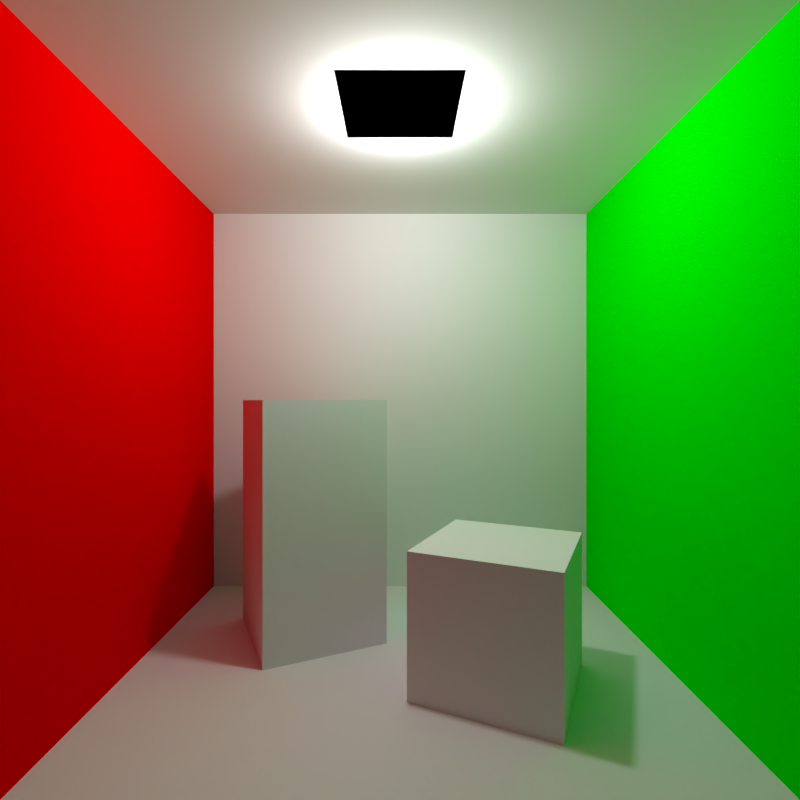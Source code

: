 # Source: banner.blend  (saved by Blender 2.79.0; exported with 4.5.12 LTS)
import bpy
from mathutils import Matrix  # noqa: F401  (used for matrix-valued properties, if any)

bpy.ops.wm.read_factory_settings(use_empty=True)
scene = bpy.context.scene
scene.name = 'Scene'

# ---- collections
col_collection_1 = bpy.data.collections.new('Collection 1'); scene.collection.children.link(col_collection_1)

# ---- materials (node trees are filled in below, after node groups)
mat_wall = bpy.data.materials.new('wall')
mat_wall.alpha_threshold = 0.0
mat_wall.roughness = 0.5
mat_wall.specular_intensity = 0.0
mat_red = bpy.data.materials.new('red')
mat_red.alpha_threshold = 0.0
mat_red.diffuse_color = (1.0, 0.0, 0.0, 1.0)
mat_red.roughness = 0.5
mat_red.specular_intensity = 0.0
mat_emissive = bpy.data.materials.new('emissive')
mat_emissive.alpha_threshold = 0.0
mat_emissive.roughness = 0.5
mat_emissive.specular_intensity = 0.0
mat_green = bpy.data.materials.new('green')
mat_green.alpha_threshold = 0.0
mat_green.diffuse_color = (0.0, 1.0, 0.0, 1.0)
mat_green.roughness = 0.5
mat_green.specular_intensity = 0.0
mat_wall_001 = bpy.data.materials.new('wall.001')
mat_wall_001.alpha_threshold = 0.0
mat_wall_001.roughness = 0.5
mat_wall_001.specular_intensity = 0.0

# ---- material node trees

# ---- world
world_world = bpy.data.worlds.new('World'); scene.world = world_world
world_world.color = (0.05088, 0.05088, 0.05088)
world_world.use_sun_shadow = False
world_world.sun_shadow_jitter_overblur = 0.0
world_world.cycles.sampling_method = 'MANUAL'

# ---- cameras
cam_camera_001 = bpy.data.cameras.new('Camera.001')
cam_camera_001.clip_end = 100.0
cam_camera_001.lens = 20.48
cam_camera_001.sensor_width = 32.0
cam_camera_001.sensor_height = 18.0
cam_camera_001.display_size = 2.0
cam_camera_001.lens_unit = 'FOV'
cam_camera_001.dof.focus_distance = 0.0

# ---- lights
light_point = bpy.data.lights.new('Point', 'POINT')
light_point.transmission_factor = 0.0
light_point.energy = 100.0
light_point.shadow_buffer_clip_start = 0.5
light_point.shadow_soft_size = 0.1
light_point.shadow_maximum_resolution = 0.006
light_point.use_absolute_resolution = True

# ---- meshes
me_cube_001 = bpy.data.meshes.new('Cube.001')
me_cube_001.from_pydata([(-1.0, -1.0, -1.0), (-1.0, -1.0, 1.0), (-1.0, 1.0, -1.0), (-1.0, 1.0, 1.0), (1.0, -1.0, -1.0), (1.0, -1.0, 1.0), (1.0, 1.0, -1.0), (1.0, 1.0, 1.0)], [], [(0, 1, 3, 2), (2, 3, 7, 6), (6, 7, 5, 4), (4, 5, 1, 0), (2, 6, 4, 0), (7, 3, 1, 5)])
me_cube_001.materials.append(mat_wall)
me_cube_001.use_remesh_preserve_volume = False
me_cube_001.use_remesh_preserve_attributes = False
me_cube_001.use_mirror_vertex_groups = False
me_cube_001.update()
me_cube_016 = bpy.data.meshes.new('Cube.016')
me_cube_016.from_pydata([(-2.0, -2.0, -2.0), (-2.0, 2.0, -2.0), (2.0, -2.0, -2.0), (2.0, 2.0, -2.0)], [], [(2, 3, 1, 0)])
me_cube_016.materials.append(mat_wall)
me_cube_016.use_remesh_preserve_volume = False
me_cube_016.use_remesh_preserve_attributes = False
me_cube_016.use_mirror_vertex_groups = False
me_cube_016.update()
me_cube_015 = bpy.data.meshes.new('Cube.015')
me_cube_015.from_pydata([(-2.0, -2.0, -2.0), (-2.0, -2.0, 2.0), (-2.0, 2.0, -2.0), (-2.0, 2.0, 2.0)], [], [(3, 1, 0, 2)])
me_cube_015.materials.append(mat_red)
me_cube_015.use_remesh_preserve_volume = False
me_cube_015.use_remesh_preserve_attributes = False
me_cube_015.use_mirror_vertex_groups = False
me_cube_015.update()
me_cube_014 = bpy.data.meshes.new('Cube.014')
me_cube_014.from_pydata([(-2.0, 2.0, -2.0), (-2.0, 2.0, 2.0), (2.0, 2.0, -2.0), (2.0, 2.0, 2.0)], [], [(3, 1, 0, 2)])
me_cube_014.materials.append(mat_wall)
me_cube_014.use_remesh_preserve_volume = False
me_cube_014.use_remesh_preserve_attributes = False
me_cube_014.use_mirror_vertex_groups = False
me_cube_014.update()
me_cube_012 = bpy.data.meshes.new('Cube.012')
me_cube_012.from_pydata([(0.4, 0.4, 2.0), (0.4, -0.4, 2.0), (-0.4, 0.4, 2.0), (-0.4, -0.4, 2.0)], [], [(0, 1, 3, 2)])
me_cube_012.materials.append(mat_emissive)
me_cube_012.use_remesh_preserve_volume = False
me_cube_012.use_remesh_preserve_attributes = False
me_cube_012.use_mirror_vertex_groups = False
me_cube_012.update()
me_cube_008 = bpy.data.meshes.new('Cube.008')
me_cube_008.from_pydata([(2.0, -2.0, -2.0), (2.0, -2.0, 2.0), (2.0, 2.0, -2.0), (2.0, 2.0, 2.0)], [], [(1, 3, 2, 0)])
me_cube_008.materials.append(mat_green)
me_cube_008.use_remesh_preserve_volume = False
me_cube_008.use_remesh_preserve_attributes = False
me_cube_008.use_mirror_vertex_groups = False
me_cube_008.update()
me_cube_002 = bpy.data.meshes.new('Cube.002')
me_cube_002.from_pydata([(-1.0, -1.0, -1.0), (-1.0, -1.0, 1.0), (-1.0, 1.0, -1.0), (-1.0, 1.0, 1.0), (1.0, -1.0, -1.0), (1.0, -1.0, 1.0), (1.0, 1.0, -1.0), (1.0, 1.0, 1.0)], [], [(0, 1, 3, 2), (2, 3, 7, 6), (6, 7, 5, 4), (4, 5, 1, 0), (2, 6, 4, 0), (7, 3, 1, 5)])
me_cube_002.materials.append(mat_wall)
me_cube_002.use_remesh_preserve_volume = False
me_cube_002.use_remesh_preserve_attributes = False
me_cube_002.use_mirror_vertex_groups = False
me_cube_002.update()
me_cube_000 = bpy.data.meshes.new('Cube.000')
me_cube_000.from_pydata([(-2.0, -2.0, -2.0), (-2.0, 2.0, -2.0), (2.0, -2.0, -2.0), (2.0, 2.0, -2.0)], [], [(2, 3, 1, 0)])
me_cube_000.materials.append(mat_wall_001)
me_cube_000.use_remesh_preserve_volume = False
me_cube_000.use_remesh_preserve_attributes = False
me_cube_000.use_mirror_vertex_groups = False
me_cube_000.update()

# ---- objects
ob_point = bpy.data.objects.new('Point', light_point)
ob_small_box = bpy.data.objects.new('small_box', me_cube_001)
ob_camera = bpy.data.objects.new('Camera', cam_camera_001)
ob_floor = bpy.data.objects.new('floor', me_cube_016)
ob_red_wall = bpy.data.objects.new('red_wall', me_cube_015)
ob_back_wall_001 = bpy.data.objects.new('back_wall.001', me_cube_014)
ob_light = bpy.data.objects.new('light', me_cube_012)
ob_green_wall = bpy.data.objects.new('green_wall', me_cube_008)
ob_tall_box = bpy.data.objects.new('tall_box', me_cube_002)
ob_floor_001 = bpy.data.objects.new('floor.001', me_cube_000)

# ---- transforms, parenting, visibility, modifiers, constraints
ob_point.location = (0.02314, -0.004132, 3.862)
ob_point.lineart.crease_threshold = 0.0
ob_small_box.location = (0.71, 0.127, 0.5001)
ob_small_box.rotation_euler = (0.0, 0.0, 1.134)
ob_small_box.scale = (0.5, 0.5, 0.5)
ob_small_box.lineart.crease_threshold = 0.0
ob_camera.location = (0.0, -3.5, 2.0)
ob_camera.rotation_euler = (1.571, 0.0, 0.0)
ob_camera.lineart.crease_threshold = 0.0
ob_floor.location = (0.0, 0.0, 2.0)
ob_floor.lineart.crease_threshold = 0.0
ob_red_wall.location = (0.0, 0.0, 2.0)
ob_red_wall.lineart.crease_threshold = 0.0
ob_back_wall_001.location = (0.0, 0.0, 2.0)
ob_back_wall_001.lineart.crease_threshold = 0.0
ob_light.location = (0.0, 0.0, 2.0)
ob_light.lineart.crease_threshold = 0.0
ob_green_wall.location = (0.0, 0.0, 2.0)
ob_green_wall.lineart.crease_threshold = 0.0
ob_tall_box.location = (-0.7739, 0.9496, 1.0)
ob_tall_box.rotation_euler = (0.0, 0.0, 0.4363)
ob_tall_box.scale = (0.5, 0.5, 1.0)
ob_tall_box.lineart.crease_threshold = 0.0
ob_floor_001.location = (0.0, 0.0, 6.0)
ob_floor_001.lineart.crease_threshold = 0.0

# ---- collection membership
col_collection_1.objects.link(ob_point)
col_collection_1.objects.link(ob_small_box)
col_collection_1.objects.link(ob_camera)
col_collection_1.objects.link(ob_floor)
col_collection_1.objects.link(ob_red_wall)
col_collection_1.objects.link(ob_back_wall_001)
col_collection_1.objects.link(ob_light)
col_collection_1.objects.link(ob_green_wall)
col_collection_1.objects.link(ob_tall_box)
col_collection_1.objects.link(ob_floor_001)

# ---- scene / render settings (as saved in the file)
scene.camera = ob_camera
scene.frame_start = 1; scene.frame_end = 250; scene.frame_set(0)
scene.render.engine = 'CYCLES'
scene.render.resolution_x = 600
scene.render.resolution_y = 600
scene.render.resolution_percentage = 50
scene.render.dither_intensity = 0.0
scene.cycles.use_denoising = False
scene.cycles.samples = 128
scene.cycles.sampling_pattern = 'TABULATED_SOBOL'
scene.cycles.use_adaptive_sampling = False
scene.cycles.use_light_tree = False
scene.cycles.blur_glossy = 0.0
scene.cycles.sample_clamp_indirect = 0.0
scene.view_settings.view_transform = 'Standard'
bpy.context.view_layer.update()
